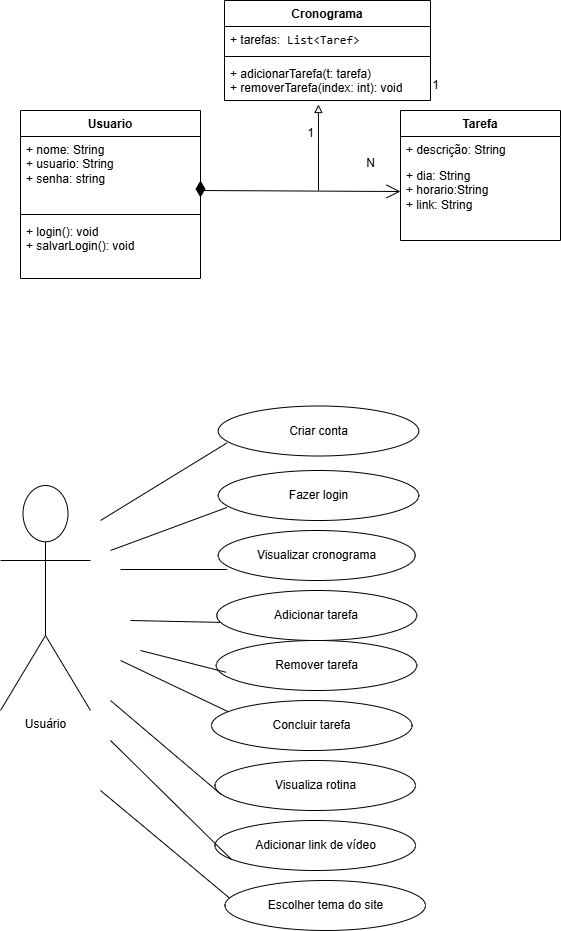

The diagram above was exported from draw.io. Its source (the exported page's mxGraphModel, read from the mxfile embedded in the PNG):
<mxGraphModel dx="1042" dy="562" grid="1" gridSize="10" guides="1" tooltips="1" connect="1" arrows="1" fold="1" page="1" pageScale="1" pageWidth="827" pageHeight="1169" math="0" shadow="0">
  <root>
    <mxCell id="0" />
    <mxCell id="1" parent="0" />
    <mxCell id="nkOOuPmZP6qKCdBH-vne-1" value="Usuario" style="swimlane;fontStyle=1;align=center;verticalAlign=top;childLayout=stackLayout;horizontal=1;startSize=26;horizontalStack=0;resizeParent=1;resizeParentMax=0;resizeLast=0;collapsible=1;marginBottom=0;whiteSpace=wrap;html=1;" parent="1" vertex="1">
      <mxGeometry x="130" y="180" width="180" height="168" as="geometry" />
    </mxCell>
    <mxCell id="nkOOuPmZP6qKCdBH-vne-2" value="+ nome: String&lt;div&gt;+ usuario: String&lt;span style=&quot;white-space: pre;&quot;&gt;&#09;&lt;/span&gt;&lt;span style=&quot;white-space: pre;&quot;&gt;&#09;&lt;span style=&quot;white-space: pre;&quot;&gt;&#09;&lt;/span&gt;&lt;/span&gt;&lt;/div&gt;&lt;div&gt;+ senha: string&lt;span style=&quot;white-space: pre;&quot;&gt;&#09;&lt;/span&gt;&lt;span style=&quot;white-space: pre;&quot;&gt;&#09;&lt;span style=&quot;white-space: pre;&quot;&gt;&#09;&lt;/span&gt;&lt;/span&gt;&lt;/div&gt;" style="text;strokeColor=none;fillColor=none;align=left;verticalAlign=top;spacingLeft=4;spacingRight=4;overflow=hidden;rotatable=0;points=[[0,0.5],[1,0.5]];portConstraint=eastwest;whiteSpace=wrap;html=1;" parent="nkOOuPmZP6qKCdBH-vne-1" vertex="1">
      <mxGeometry y="26" width="180" height="74" as="geometry" />
    </mxCell>
    <mxCell id="nkOOuPmZP6qKCdBH-vne-3" value="" style="line;strokeWidth=1;fillColor=none;align=left;verticalAlign=middle;spacingTop=-1;spacingLeft=3;spacingRight=3;rotatable=0;labelPosition=right;points=[];portConstraint=eastwest;strokeColor=inherit;" parent="nkOOuPmZP6qKCdBH-vne-1" vertex="1">
      <mxGeometry y="100" width="180" height="8" as="geometry" />
    </mxCell>
    <mxCell id="nkOOuPmZP6qKCdBH-vne-4" value="+ login(): void&lt;div&gt;+ salvarLogin(): void&lt;div&gt;&lt;br&gt;&lt;/div&gt;&lt;/div&gt;" style="text;strokeColor=none;fillColor=none;align=left;verticalAlign=top;spacingLeft=4;spacingRight=4;overflow=hidden;rotatable=0;points=[[0,0.5],[1,0.5]];portConstraint=eastwest;whiteSpace=wrap;html=1;" parent="nkOOuPmZP6qKCdBH-vne-1" vertex="1">
      <mxGeometry y="108" width="180" height="60" as="geometry" />
    </mxCell>
    <mxCell id="nkOOuPmZP6qKCdBH-vne-5" value="Cronograma" style="swimlane;fontStyle=1;align=center;verticalAlign=top;childLayout=stackLayout;horizontal=1;startSize=26;horizontalStack=0;resizeParent=1;resizeParentMax=0;resizeLast=0;collapsible=1;marginBottom=0;whiteSpace=wrap;html=1;" parent="1" vertex="1">
      <mxGeometry x="334" y="70" width="206" height="100" as="geometry" />
    </mxCell>
    <mxCell id="nkOOuPmZP6qKCdBH-vne-6" value="+ tarefas:&amp;nbsp; &lt;code data-end=&quot;657&quot; data-start=&quot;643&quot;&gt;List&amp;lt;Taref&amp;gt;&lt;/code&gt;" style="text;strokeColor=none;fillColor=none;align=left;verticalAlign=top;spacingLeft=4;spacingRight=4;overflow=hidden;rotatable=0;points=[[0,0.5],[1,0.5]];portConstraint=eastwest;whiteSpace=wrap;html=1;" parent="nkOOuPmZP6qKCdBH-vne-5" vertex="1">
      <mxGeometry y="26" width="206" height="26" as="geometry" />
    </mxCell>
    <mxCell id="nkOOuPmZP6qKCdBH-vne-7" value="" style="line;strokeWidth=1;fillColor=none;align=left;verticalAlign=middle;spacingTop=-1;spacingLeft=3;spacingRight=3;rotatable=0;labelPosition=right;points=[];portConstraint=eastwest;strokeColor=inherit;" parent="nkOOuPmZP6qKCdBH-vne-5" vertex="1">
      <mxGeometry y="52" width="206" height="8" as="geometry" />
    </mxCell>
    <mxCell id="nkOOuPmZP6qKCdBH-vne-8" value="+ adicionarTarefa(t: tarefa)&lt;div&gt;+ removerTarefa(index:&amp;nbsp;int): void&lt;/div&gt;" style="text;strokeColor=none;fillColor=none;align=left;verticalAlign=top;spacingLeft=4;spacingRight=4;overflow=hidden;rotatable=0;points=[[0,0.5],[1,0.5]];portConstraint=eastwest;whiteSpace=wrap;html=1;" parent="nkOOuPmZP6qKCdBH-vne-5" vertex="1">
      <mxGeometry y="60" width="206" height="40" as="geometry" />
    </mxCell>
    <mxCell id="nkOOuPmZP6qKCdBH-vne-9" value="Tarefa" style="swimlane;fontStyle=1;align=center;verticalAlign=top;childLayout=stackLayout;horizontal=1;startSize=26;horizontalStack=0;resizeParent=1;resizeParentMax=0;resizeLast=0;collapsible=1;marginBottom=0;whiteSpace=wrap;html=1;" parent="1" vertex="1">
      <mxGeometry x="510" y="180" width="160" height="130" as="geometry" />
    </mxCell>
    <mxCell id="nkOOuPmZP6qKCdBH-vne-10" value="+ descrição: String" style="text;strokeColor=none;fillColor=none;align=left;verticalAlign=top;spacingLeft=4;spacingRight=4;overflow=hidden;rotatable=0;points=[[0,0.5],[1,0.5]];portConstraint=eastwest;whiteSpace=wrap;html=1;" parent="nkOOuPmZP6qKCdBH-vne-9" vertex="1">
      <mxGeometry y="26" width="160" height="26" as="geometry" />
    </mxCell>
    <mxCell id="nkOOuPmZP6qKCdBH-vne-12" value="+ dia: String&lt;div&gt;+ horario:String&lt;/div&gt;&lt;div&gt;+ link: String&lt;/div&gt;" style="text;strokeColor=none;fillColor=none;align=left;verticalAlign=top;spacingLeft=4;spacingRight=4;overflow=hidden;rotatable=0;points=[[0,0.5],[1,0.5]];portConstraint=eastwest;whiteSpace=wrap;html=1;" parent="nkOOuPmZP6qKCdBH-vne-9" vertex="1">
      <mxGeometry y="52" width="160" height="78" as="geometry" />
    </mxCell>
    <mxCell id="nkOOuPmZP6qKCdBH-vne-31" value="" style="endArrow=open;html=1;endSize=12;startArrow=diamondThin;startSize=14;startFill=1;edgeStyle=orthogonalEdgeStyle;align=left;verticalAlign=bottom;rounded=0;entryX=0;entryY=0.372;entryDx=0;entryDy=0;entryPerimeter=0;" parent="1" target="nkOOuPmZP6qKCdBH-vne-12" edge="1">
      <mxGeometry x="-1" y="3" relative="1" as="geometry">
        <mxPoint x="310" y="250" as="sourcePoint" />
        <mxPoint x="470" y="250" as="targetPoint" />
        <Array as="points">
          <mxPoint x="310" y="260" />
        </Array>
      </mxGeometry>
    </mxCell>
    <mxCell id="nkOOuPmZP6qKCdBH-vne-32" value="N" style="text;html=1;align=center;verticalAlign=middle;resizable=0;points=[];autosize=1;strokeColor=none;fillColor=none;" parent="1" vertex="1">
      <mxGeometry x="465" y="218" width="30" height="30" as="geometry" />
    </mxCell>
    <mxCell id="nkOOuPmZP6qKCdBH-vne-33" value="" style="edgeStyle=none;orthogonalLoop=1;jettySize=auto;html=1;rounded=0;entryX=0.456;entryY=1.1;entryDx=0;entryDy=0;entryPerimeter=0;endArrow=block;endFill=0;" parent="1" target="nkOOuPmZP6qKCdBH-vne-8" edge="1">
      <mxGeometry width="100" relative="1" as="geometry">
        <mxPoint x="428" y="260" as="sourcePoint" />
        <mxPoint x="450" y="200" as="targetPoint" />
        <Array as="points" />
      </mxGeometry>
    </mxCell>
    <mxCell id="nkOOuPmZP6qKCdBH-vne-34" value="1" style="text;html=1;align=center;verticalAlign=middle;resizable=0;points=[];autosize=1;strokeColor=none;fillColor=none;" parent="1" vertex="1">
      <mxGeometry x="530" y="140" width="30" height="30" as="geometry" />
    </mxCell>
    <mxCell id="nkOOuPmZP6qKCdBH-vne-35" value="1" style="text;html=1;align=center;verticalAlign=middle;resizable=0;points=[];autosize=1;strokeColor=none;fillColor=none;" parent="1" vertex="1">
      <mxGeometry x="405" y="188" width="30" height="30" as="geometry" />
    </mxCell>
    <mxCell id="nkOOuPmZP6qKCdBH-vne-36" value="Usuário" style="shape=umlActor;verticalLabelPosition=bottom;verticalAlign=top;html=1;" parent="1" vertex="1">
      <mxGeometry x="110" y="555" width="90" height="225" as="geometry" />
    </mxCell>
    <mxCell id="nkOOuPmZP6qKCdBH-vne-37" value="" style="endArrow=none;html=1;rounded=0;entryX=0.043;entryY=0.74;entryDx=0;entryDy=0;entryPerimeter=0;" parent="1" target="nkOOuPmZP6qKCdBH-vne-41" edge="1">
      <mxGeometry width="50" height="50" relative="1" as="geometry">
        <mxPoint x="220" y="620" as="sourcePoint" />
        <mxPoint x="333" y="514.5" as="targetPoint" />
      </mxGeometry>
    </mxCell>
    <mxCell id="nkOOuPmZP6qKCdBH-vne-38" value="" style="endArrow=none;html=1;rounded=0;entryX=0.045;entryY=0.78;entryDx=0;entryDy=0;entryPerimeter=0;" parent="1" target="nkOOuPmZP6qKCdBH-vne-42" edge="1">
      <mxGeometry width="50" height="50" relative="1" as="geometry">
        <mxPoint x="230" y="639" as="sourcePoint" />
        <mxPoint x="356.504855787278" y="560.0023304703362" as="targetPoint" />
      </mxGeometry>
    </mxCell>
    <mxCell id="nkOOuPmZP6qKCdBH-vne-39" value="" style="endArrow=none;html=1;rounded=0;entryX=0.045;entryY=0.64;entryDx=0;entryDy=0;entryPerimeter=0;" parent="1" target="nkOOuPmZP6qKCdBH-vne-43" edge="1">
      <mxGeometry width="50" height="50" relative="1" as="geometry">
        <mxPoint x="240" y="690" as="sourcePoint" />
        <mxPoint x="396.5" y="620" as="targetPoint" />
      </mxGeometry>
    </mxCell>
    <mxCell id="nkOOuPmZP6qKCdBH-vne-40" value="" style="endArrow=none;html=1;rounded=0;entryX=0.102;entryY=0.26;entryDx=0;entryDy=0;entryPerimeter=0;" parent="1" target="nkOOuPmZP6qKCdBH-vne-44" edge="1">
      <mxGeometry width="50" height="50" relative="1" as="geometry">
        <mxPoint x="230" y="730" as="sourcePoint" />
        <mxPoint x="386.5" y="690" as="targetPoint" />
      </mxGeometry>
    </mxCell>
    <mxCell id="nkOOuPmZP6qKCdBH-vne-41" value="Fazer login" style="ellipse;whiteSpace=wrap;html=1;" parent="1" vertex="1">
      <mxGeometry x="327.75" y="540" width="200.5" height="50" as="geometry" />
    </mxCell>
    <mxCell id="nkOOuPmZP6qKCdBH-vne-42" value="Visualizar cronograma" style="ellipse;whiteSpace=wrap;html=1;" parent="1" vertex="1">
      <mxGeometry x="327.75" y="600" width="197" height="50" as="geometry" />
    </mxCell>
    <mxCell id="nkOOuPmZP6qKCdBH-vne-43" value="Adicionar tarefa" style="ellipse;whiteSpace=wrap;html=1;" parent="1" vertex="1">
      <mxGeometry x="326.25" y="660" width="200" height="50" as="geometry" />
    </mxCell>
    <mxCell id="nkOOuPmZP6qKCdBH-vne-44" value="Concluir tarefa" style="ellipse;whiteSpace=wrap;html=1;" parent="1" vertex="1">
      <mxGeometry x="321" y="770" width="200.5" height="50" as="geometry" />
    </mxCell>
    <mxCell id="nkOOuPmZP6qKCdBH-vne-46" value="Visualiza rotina" style="ellipse;whiteSpace=wrap;html=1;" parent="1" vertex="1">
      <mxGeometry x="324.5" y="830" width="200.5" height="50" as="geometry" />
    </mxCell>
    <mxCell id="nkOOuPmZP6qKCdBH-vne-47" value="" style="endArrow=none;html=1;rounded=0;entryX=0.043;entryY=0.74;entryDx=0;entryDy=0;entryPerimeter=0;" parent="1" target="nkOOuPmZP6qKCdBH-vne-48" edge="1">
      <mxGeometry width="50" height="50" relative="1" as="geometry">
        <mxPoint x="210" y="590" as="sourcePoint" />
        <mxPoint x="333" y="450" as="targetPoint" />
      </mxGeometry>
    </mxCell>
    <mxCell id="nkOOuPmZP6qKCdBH-vne-48" value="Criar conta" style="ellipse;whiteSpace=wrap;html=1;" parent="1" vertex="1">
      <mxGeometry x="327.75" y="475.5" width="200.5" height="50" as="geometry" />
    </mxCell>
    <mxCell id="nkOOuPmZP6qKCdBH-vne-49" value="Adicionar link de vídeo" style="ellipse;whiteSpace=wrap;html=1;" parent="1" vertex="1">
      <mxGeometry x="324.5" y="890" width="200.5" height="50" as="geometry" />
    </mxCell>
    <mxCell id="nkOOuPmZP6qKCdBH-vne-50" value="" style="endArrow=none;html=1;rounded=0;entryX=0.031;entryY=0.38;entryDx=0;entryDy=0;entryPerimeter=0;" parent="1" target="nkOOuPmZP6qKCdBH-vne-51" edge="1">
      <mxGeometry width="50" height="50" relative="1" as="geometry">
        <mxPoint x="210" y="860" as="sourcePoint" />
        <mxPoint x="400" y="870" as="targetPoint" />
      </mxGeometry>
    </mxCell>
    <mxCell id="nkOOuPmZP6qKCdBH-vne-51" value="Escolher tema do site" style="ellipse;whiteSpace=wrap;html=1;" parent="1" vertex="1">
      <mxGeometry x="334.5" y="950" width="200.5" height="50" as="geometry" />
    </mxCell>
    <mxCell id="nkOOuPmZP6qKCdBH-vne-54" value="" style="endArrow=none;html=1;rounded=0;entryX=0.031;entryY=0.68;entryDx=0;entryDy=0;entryPerimeter=0;" parent="1" target="nkOOuPmZP6qKCdBH-vne-46" edge="1">
      <mxGeometry width="50" height="50" relative="1" as="geometry">
        <mxPoint x="220" y="770" as="sourcePoint" />
        <mxPoint x="324.25" y="803" as="targetPoint" />
      </mxGeometry>
    </mxCell>
    <mxCell id="nkOOuPmZP6qKCdBH-vne-55" value="" style="endArrow=none;html=1;rounded=0;entryX=0.082;entryY=0.78;entryDx=0;entryDy=0;entryPerimeter=0;" parent="1" target="nkOOuPmZP6qKCdBH-vne-49" edge="1">
      <mxGeometry width="50" height="50" relative="1" as="geometry">
        <mxPoint x="220" y="810" as="sourcePoint" />
        <mxPoint x="340" y="870" as="targetPoint" />
        <Array as="points" />
      </mxGeometry>
    </mxCell>
    <mxCell id="-9rOqb12HVi9Up02hhNb-1" value="Remover tarefa" style="ellipse;whiteSpace=wrap;html=1;" vertex="1" parent="1">
      <mxGeometry x="325.75" y="710" width="200.5" height="50" as="geometry" />
    </mxCell>
    <mxCell id="-9rOqb12HVi9Up02hhNb-2" value="" style="endArrow=none;html=1;rounded=0;entryX=0.049;entryY=0.636;entryDx=0;entryDy=0;entryPerimeter=0;" edge="1" parent="1" target="-9rOqb12HVi9Up02hhNb-1">
      <mxGeometry width="50" height="50" relative="1" as="geometry">
        <mxPoint x="250" y="720" as="sourcePoint" />
        <mxPoint x="315" y="712" as="targetPoint" />
      </mxGeometry>
    </mxCell>
  </root>
</mxGraphModel>